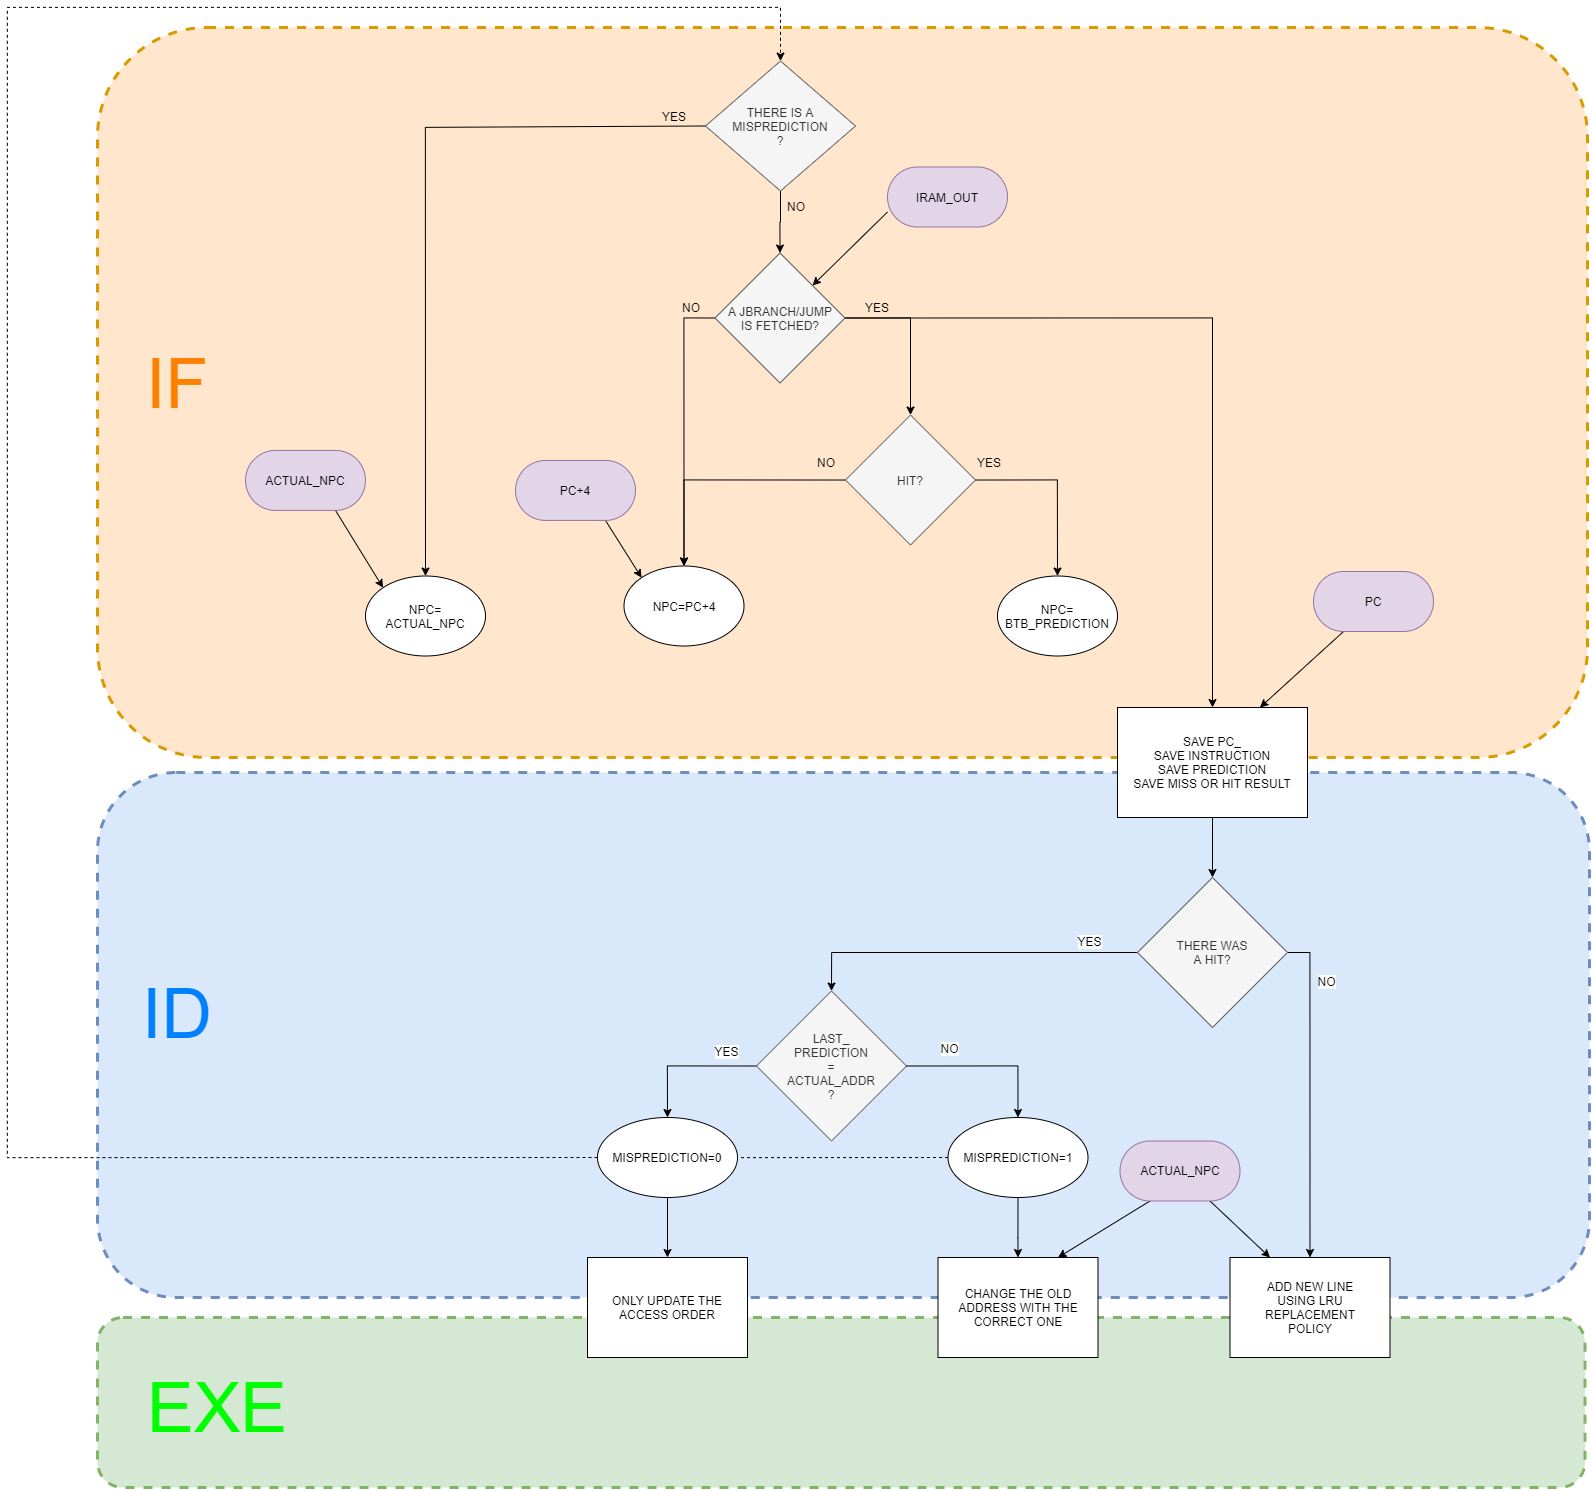

The diagram above was exported from draw.io. Its source (the exported page's mxGraphModel, read from the mxfile embedded in the PNG):
<mxGraphModel dx="3649" dy="1457" grid="1" gridSize="10" guides="1" tooltips="1" connect="1" arrows="1" fold="1" page="1" pageScale="1" pageWidth="1169" pageHeight="827" background="#FFFFFF" math="0" shadow="0">
  <root>
    <mxCell id="0" />
    <mxCell id="1" parent="0" />
    <mxCell id="jkcg2aajqPYHPiZAm2CP-61" value="" style="rounded=1;whiteSpace=wrap;html=1;fillColor=#d5e8d4;strokeColor=#82b366;strokeWidth=3;dashed=1;" parent="1" vertex="1">
      <mxGeometry x="-180" y="1320" width="1487.5" height="170" as="geometry" />
    </mxCell>
    <mxCell id="jkcg2aajqPYHPiZAm2CP-60" value="" style="rounded=1;whiteSpace=wrap;html=1;fillColor=#dae8fc;strokeColor=#6c8ebf;strokeWidth=3;dashed=1;" parent="1" vertex="1">
      <mxGeometry x="-180" y="775" width="1492" height="525" as="geometry" />
    </mxCell>
    <mxCell id="jkcg2aajqPYHPiZAm2CP-59" value="" style="rounded=1;whiteSpace=wrap;html=1;fillColor=#ffe6cc;strokeColor=#d79b00;strokeWidth=3;dashed=1;" parent="1" vertex="1">
      <mxGeometry x="-180" y="30" width="1490" height="730" as="geometry" />
    </mxCell>
    <mxCell id="H-YcIPxUel5KUlfowVhq-2" style="edgeStyle=orthogonalEdgeStyle;rounded=0;orthogonalLoop=1;jettySize=auto;html=1;exitX=1;exitY=0.5;exitDx=0;exitDy=0;entryX=0.5;entryY=0;entryDx=0;entryDy=0;" parent="1" source="SHJ7XQLTiW_wgklGSq_L-8" target="SHJ7XQLTiW_wgklGSq_L-23" edge="1">
      <mxGeometry relative="1" as="geometry" />
    </mxCell>
    <mxCell id="H-YcIPxUel5KUlfowVhq-16" style="edgeStyle=orthogonalEdgeStyle;rounded=0;orthogonalLoop=1;jettySize=auto;html=1;exitX=0;exitY=0.5;exitDx=0;exitDy=0;entryX=0.5;entryY=0;entryDx=0;entryDy=0;" parent="1" source="SHJ7XQLTiW_wgklGSq_L-8" target="jkcg2aajqPYHPiZAm2CP-9" edge="1">
      <mxGeometry relative="1" as="geometry">
        <mxPoint x="272.294117647059" y="357.32352941176475" as="targetPoint" />
      </mxGeometry>
    </mxCell>
    <mxCell id="jkcg2aajqPYHPiZAm2CP-16" style="edgeStyle=orthogonalEdgeStyle;rounded=0;orthogonalLoop=1;jettySize=auto;html=1;exitX=1;exitY=0.5;exitDx=0;exitDy=0;entryX=0.5;entryY=0;entryDx=0;entryDy=0;" parent="1" source="SHJ7XQLTiW_wgklGSq_L-8" target="jkcg2aajqPYHPiZAm2CP-15" edge="1">
      <mxGeometry relative="1" as="geometry" />
    </mxCell>
    <mxCell id="SHJ7XQLTiW_wgklGSq_L-8" value="A JBRANCH/JUMP&lt;br&gt;IS FETCHED?" style="rhombus;whiteSpace=wrap;html=1;fillColor=#f5f5f5;strokeColor=#666666;fontColor=#333333;" parent="1" vertex="1">
      <mxGeometry x="437.5" y="255.5" width="130" height="130" as="geometry" />
    </mxCell>
    <mxCell id="SHJ7XQLTiW_wgklGSq_L-15" value="NO" style="text;html=1;resizable=0;points=[];autosize=1;align=left;verticalAlign=top;spacingTop=-4;" parent="1" vertex="1">
      <mxGeometry x="403" y="300.5" width="30" height="20" as="geometry" />
    </mxCell>
    <mxCell id="SHJ7XQLTiW_wgklGSq_L-16" value="YES" style="text;html=1;resizable=0;points=[];autosize=1;align=left;verticalAlign=top;spacingTop=-4;" parent="1" vertex="1">
      <mxGeometry x="585.5" y="300.5" width="40" height="20" as="geometry" />
    </mxCell>
    <mxCell id="SHJ7XQLTiW_wgklGSq_L-36" style="edgeStyle=orthogonalEdgeStyle;rounded=0;orthogonalLoop=1;jettySize=auto;html=1;exitX=1;exitY=0.5;exitDx=0;exitDy=0;entryX=0.5;entryY=0;entryDx=0;entryDy=0;" parent="1" source="SHJ7XQLTiW_wgklGSq_L-23" target="jkcg2aajqPYHPiZAm2CP-14" edge="1">
      <mxGeometry relative="1" as="geometry">
        <mxPoint x="780" y="564.5" as="targetPoint" />
      </mxGeometry>
    </mxCell>
    <mxCell id="SHJ7XQLTiW_wgklGSq_L-37" style="edgeStyle=orthogonalEdgeStyle;rounded=0;orthogonalLoop=1;jettySize=auto;html=1;exitX=0;exitY=0.5;exitDx=0;exitDy=0;entryX=0.5;entryY=0;entryDx=0;entryDy=0;" parent="1" source="SHJ7XQLTiW_wgklGSq_L-23" target="jkcg2aajqPYHPiZAm2CP-9" edge="1">
      <mxGeometry relative="1" as="geometry">
        <mxPoint x="765" y="588.0714285714287" as="targetPoint" />
      </mxGeometry>
    </mxCell>
    <mxCell id="SHJ7XQLTiW_wgklGSq_L-23" value="HIT?" style="rhombus;whiteSpace=wrap;html=1;fillColor=#f5f5f5;strokeColor=#666666;fontColor=#333333;" parent="1" vertex="1">
      <mxGeometry x="568" y="417.52941176470586" width="130" height="130" as="geometry" />
    </mxCell>
    <mxCell id="SHJ7XQLTiW_wgklGSq_L-38" value="YES" style="text;html=1;resizable=0;points=[];autosize=1;align=left;verticalAlign=top;spacingTop=-4;" parent="1" vertex="1">
      <mxGeometry x="698" y="455.91176470588243" width="40" height="20" as="geometry" />
    </mxCell>
    <mxCell id="SHJ7XQLTiW_wgklGSq_L-39" value="NO" style="text;html=1;resizable=0;points=[];autosize=1;align=left;verticalAlign=top;spacingTop=-4;" parent="1" vertex="1">
      <mxGeometry x="538" y="456" width="30" height="20" as="geometry" />
    </mxCell>
    <mxCell id="jkcg2aajqPYHPiZAm2CP-3" style="rounded=0;orthogonalLoop=1;jettySize=auto;html=1;exitX=0;exitY=0.75;exitDx=0;exitDy=0;entryX=1;entryY=0;entryDx=0;entryDy=0;" parent="1" source="H-YcIPxUel5KUlfowVhq-13" target="SHJ7XQLTiW_wgklGSq_L-8" edge="1">
      <mxGeometry relative="1" as="geometry" />
    </mxCell>
    <mxCell id="H-YcIPxUel5KUlfowVhq-13" value="IRAM_OUT" style="rounded=1;whiteSpace=wrap;html=1;arcSize=50;fillColor=#e1d5e7;strokeColor=#9673a6;" parent="1" vertex="1">
      <mxGeometry x="610" y="169.5" width="120" height="60" as="geometry" />
    </mxCell>
    <mxCell id="jkcg2aajqPYHPiZAm2CP-2" style="edgeStyle=orthogonalEdgeStyle;rounded=0;orthogonalLoop=1;jettySize=auto;html=1;exitX=0.5;exitY=1;exitDx=0;exitDy=0;entryX=0.5;entryY=0;entryDx=0;entryDy=0;" parent="1" source="jkcg2aajqPYHPiZAm2CP-1" target="SHJ7XQLTiW_wgklGSq_L-8" edge="1">
      <mxGeometry relative="1" as="geometry" />
    </mxCell>
    <mxCell id="jkcg2aajqPYHPiZAm2CP-5" style="edgeStyle=orthogonalEdgeStyle;rounded=0;orthogonalLoop=1;jettySize=auto;html=1;exitX=0;exitY=0.5;exitDx=0;exitDy=0;entryX=0.5;entryY=0;entryDx=0;entryDy=0;" parent="1" source="jkcg2aajqPYHPiZAm2CP-1" target="jkcg2aajqPYHPiZAm2CP-10" edge="1">
      <mxGeometry relative="1" as="geometry">
        <mxPoint x="333.47058823529414" y="130.26470588235293" as="targetPoint" />
        <Array as="points">
          <mxPoint x="428" y="130" />
          <mxPoint x="148" y="130" />
        </Array>
      </mxGeometry>
    </mxCell>
    <mxCell id="jkcg2aajqPYHPiZAm2CP-1" value="THERE IS A&lt;br&gt;MISPREDICTION&lt;br&gt;?&lt;br&gt;" style="rhombus;whiteSpace=wrap;html=1;fillColor=#f5f5f5;strokeColor=#666666;fontColor=#333333;" parent="1" vertex="1">
      <mxGeometry x="428" y="63.5" width="150" height="130" as="geometry" />
    </mxCell>
    <mxCell id="jkcg2aajqPYHPiZAm2CP-9" value="NPC=PC+4" style="ellipse;whiteSpace=wrap;html=1;" parent="1" vertex="1">
      <mxGeometry x="346.5" y="568.5" width="120" height="80" as="geometry" />
    </mxCell>
    <mxCell id="jkcg2aajqPYHPiZAm2CP-10" value="NPC=&lt;br&gt;ACTUAL_NPC" style="ellipse;whiteSpace=wrap;html=1;" parent="1" vertex="1">
      <mxGeometry x="88" y="578.5" width="120" height="80" as="geometry" />
    </mxCell>
    <mxCell id="jkcg2aajqPYHPiZAm2CP-14" value="NPC=&lt;br&gt;BTB_PREDICTION" style="ellipse;whiteSpace=wrap;html=1;" parent="1" vertex="1">
      <mxGeometry x="720" y="578.5" width="120" height="80" as="geometry" />
    </mxCell>
    <mxCell id="jkcg2aajqPYHPiZAm2CP-36" style="edgeStyle=orthogonalEdgeStyle;rounded=0;orthogonalLoop=1;jettySize=auto;html=1;exitX=0.5;exitY=1;exitDx=0;exitDy=0;entryX=0.5;entryY=0;entryDx=0;entryDy=0;" parent="1" source="jkcg2aajqPYHPiZAm2CP-15" target="jkcg2aajqPYHPiZAm2CP-35" edge="1">
      <mxGeometry relative="1" as="geometry" />
    </mxCell>
    <mxCell id="jkcg2aajqPYHPiZAm2CP-15" value="SAVE PC_&lt;br&gt;SAVE INSTRUCTION&lt;br&gt;SAVE PREDICTION&lt;br&gt;SAVE MISS OR HIT RESULT" style="rounded=0;whiteSpace=wrap;html=1;" parent="1" vertex="1">
      <mxGeometry x="840" y="710" width="190" height="110" as="geometry" />
    </mxCell>
    <mxCell id="jkcg2aajqPYHPiZAm2CP-22" style="rounded=0;orthogonalLoop=1;jettySize=auto;html=1;exitX=0.25;exitY=1;exitDx=0;exitDy=0;entryX=0.75;entryY=0;entryDx=0;entryDy=0;" parent="1" source="jkcg2aajqPYHPiZAm2CP-19" target="jkcg2aajqPYHPiZAm2CP-15" edge="1">
      <mxGeometry relative="1" as="geometry" />
    </mxCell>
    <mxCell id="jkcg2aajqPYHPiZAm2CP-19" value="PC" style="rounded=1;whiteSpace=wrap;html=1;arcSize=50;fillColor=#e1d5e7;strokeColor=#9673a6;" parent="1" vertex="1">
      <mxGeometry x="1036" y="574" width="120" height="60" as="geometry" />
    </mxCell>
    <mxCell id="9B7I_6H6rmiWk5faLL6r-1" style="edgeStyle=orthogonalEdgeStyle;rounded=0;orthogonalLoop=1;jettySize=auto;html=1;exitX=0;exitY=0.5;exitDx=0;exitDy=0;entryX=0.5;entryY=0;entryDx=0;entryDy=0;dashed=1;strokeWidth=1;strokeColor=#000000;" parent="1" source="C5uENEVup_MBsDDymrzr-3" target="jkcg2aajqPYHPiZAm2CP-1" edge="1">
      <mxGeometry relative="1" as="geometry">
        <Array as="points">
          <mxPoint x="-270" y="1160" />
          <mxPoint x="-270" y="10" />
          <mxPoint x="503" y="10" />
        </Array>
        <mxPoint x="1307.5" y="1124.5" as="sourcePoint" />
      </mxGeometry>
    </mxCell>
    <mxCell id="jkcg2aajqPYHPiZAm2CP-39" style="edgeStyle=orthogonalEdgeStyle;rounded=0;orthogonalLoop=1;jettySize=auto;html=1;exitX=1;exitY=0.5;exitDx=0;exitDy=0;entryX=0.5;entryY=0;entryDx=0;entryDy=0;" parent="1" source="jkcg2aajqPYHPiZAm2CP-35" target="jkcg2aajqPYHPiZAm2CP-37" edge="1">
      <mxGeometry relative="1" as="geometry" />
    </mxCell>
    <mxCell id="jkcg2aajqPYHPiZAm2CP-40" value="NO" style="text;html=1;resizable=0;points=[];align=center;verticalAlign=middle;labelBackgroundColor=#ffffff;" parent="jkcg2aajqPYHPiZAm2CP-39" vertex="1" connectable="0">
      <mxGeometry x="-0.7476" y="1" relative="1" as="geometry">
        <mxPoint x="14.5" y="10" as="offset" />
      </mxGeometry>
    </mxCell>
    <mxCell id="jkcg2aajqPYHPiZAm2CP-42" style="edgeStyle=orthogonalEdgeStyle;rounded=0;orthogonalLoop=1;jettySize=auto;html=1;exitX=0;exitY=0.5;exitDx=0;exitDy=0;entryX=0.5;entryY=0;entryDx=0;entryDy=0;" parent="1" source="jkcg2aajqPYHPiZAm2CP-35" target="jkcg2aajqPYHPiZAm2CP-41" edge="1">
      <mxGeometry relative="1" as="geometry" />
    </mxCell>
    <mxCell id="jkcg2aajqPYHPiZAm2CP-43" value="YES" style="text;html=1;resizable=0;points=[];align=center;verticalAlign=middle;labelBackgroundColor=#ffffff;" parent="jkcg2aajqPYHPiZAm2CP-42" vertex="1" connectable="0">
      <mxGeometry x="-0.5531" y="-2" relative="1" as="geometry">
        <mxPoint x="28" y="-10" as="offset" />
      </mxGeometry>
    </mxCell>
    <mxCell id="jkcg2aajqPYHPiZAm2CP-35" value="THERE WAS&lt;br&gt;A HIT?&lt;br&gt;" style="rhombus;whiteSpace=wrap;html=1;fillColor=#f5f5f5;strokeColor=#666666;fontColor=#333333;" parent="1" vertex="1">
      <mxGeometry x="860" y="880" width="150" height="150" as="geometry" />
    </mxCell>
    <mxCell id="jkcg2aajqPYHPiZAm2CP-37" value="ADD NEW LINE&lt;br&gt;USING LRU REPLACEMENT&lt;br&gt;POLICY&lt;br&gt;" style="rounded=0;whiteSpace=wrap;html=1;" parent="1" vertex="1">
      <mxGeometry x="952.5" y="1260" width="160" height="100" as="geometry" />
    </mxCell>
    <mxCell id="jkcg2aajqPYHPiZAm2CP-57" style="edgeStyle=orthogonalEdgeStyle;rounded=0;orthogonalLoop=1;jettySize=auto;html=1;exitX=0;exitY=0.5;exitDx=0;exitDy=0;entryX=0.5;entryY=0;entryDx=0;entryDy=0;" parent="1" source="jkcg2aajqPYHPiZAm2CP-41" target="C5uENEVup_MBsDDymrzr-3" edge="1">
      <mxGeometry relative="1" as="geometry" />
    </mxCell>
    <mxCell id="jkcg2aajqPYHPiZAm2CP-58" value="YES" style="text;html=1;resizable=0;points=[];align=center;verticalAlign=middle;labelBackgroundColor=#ffffff;" parent="jkcg2aajqPYHPiZAm2CP-57" vertex="1" connectable="0">
      <mxGeometry x="-0.8118" y="4" relative="1" as="geometry">
        <mxPoint x="-17" y="-20" as="offset" />
      </mxGeometry>
    </mxCell>
    <mxCell id="C5uENEVup_MBsDDymrzr-1" style="edgeStyle=orthogonalEdgeStyle;rounded=0;orthogonalLoop=1;jettySize=auto;html=1;exitX=0.5;exitY=1;exitDx=0;exitDy=0;entryX=0.5;entryY=0;entryDx=0;entryDy=0;" edge="1" parent="1" source="C5uENEVup_MBsDDymrzr-5" target="jkcg2aajqPYHPiZAm2CP-52">
      <mxGeometry relative="1" as="geometry">
        <Array as="points">
          <mxPoint x="740.5" y="1240" />
          <mxPoint x="740.5" y="1240" />
        </Array>
      </mxGeometry>
    </mxCell>
    <mxCell id="C5uENEVup_MBsDDymrzr-2" value="YES" style="text;html=1;align=center;verticalAlign=middle;resizable=0;points=[];labelBackgroundColor=#ffffff;" vertex="1" connectable="0" parent="C5uENEVup_MBsDDymrzr-1">
      <mxGeometry x="-0.3356" y="3" relative="1" as="geometry">
        <mxPoint x="-11" y="-61.4" as="offset" />
      </mxGeometry>
    </mxCell>
    <mxCell id="jkcg2aajqPYHPiZAm2CP-41" value="LAST_&lt;br&gt;PREDICTION&lt;br&gt;=&lt;br&gt;ACTUAL_ADDR&lt;br&gt;?" style="rhombus;whiteSpace=wrap;html=1;fillColor=#f5f5f5;strokeColor=#666666;fontColor=#333333;" parent="1" vertex="1">
      <mxGeometry x="479" y="993.5" width="150" height="150" as="geometry" />
    </mxCell>
    <mxCell id="jkcg2aajqPYHPiZAm2CP-45" style="rounded=0;orthogonalLoop=1;jettySize=auto;html=1;exitX=0.75;exitY=1;exitDx=0;exitDy=0;entryX=0.25;entryY=0;entryDx=0;entryDy=0;" parent="1" source="jkcg2aajqPYHPiZAm2CP-44" target="jkcg2aajqPYHPiZAm2CP-37" edge="1">
      <mxGeometry relative="1" as="geometry" />
    </mxCell>
    <mxCell id="jkcg2aajqPYHPiZAm2CP-53" style="edgeStyle=none;rounded=0;orthogonalLoop=1;jettySize=auto;html=1;exitX=0.25;exitY=1;exitDx=0;exitDy=0;entryX=0.75;entryY=0;entryDx=0;entryDy=0;" parent="1" source="jkcg2aajqPYHPiZAm2CP-44" target="jkcg2aajqPYHPiZAm2CP-52" edge="1">
      <mxGeometry relative="1" as="geometry" />
    </mxCell>
    <mxCell id="jkcg2aajqPYHPiZAm2CP-44" value="ACTUAL_NPC" style="rounded=1;whiteSpace=wrap;html=1;arcSize=50;fillColor=#e1d5e7;strokeColor=#9673a6;" parent="1" vertex="1">
      <mxGeometry x="842.5" y="1143.4985714285715" width="120" height="60" as="geometry" />
    </mxCell>
    <mxCell id="jkcg2aajqPYHPiZAm2CP-47" style="edgeStyle=none;rounded=0;orthogonalLoop=1;jettySize=auto;html=1;exitX=0.75;exitY=1;exitDx=0;exitDy=0;entryX=0;entryY=0;entryDx=0;entryDy=0;" parent="1" source="jkcg2aajqPYHPiZAm2CP-46" target="jkcg2aajqPYHPiZAm2CP-10" edge="1">
      <mxGeometry relative="1" as="geometry" />
    </mxCell>
    <mxCell id="jkcg2aajqPYHPiZAm2CP-46" value="ACTUAL_NPC" style="rounded=1;whiteSpace=wrap;html=1;arcSize=50;fillColor=#e1d5e7;strokeColor=#9673a6;" parent="1" vertex="1">
      <mxGeometry x="-32" y="452.92857142857156" width="120" height="60" as="geometry" />
    </mxCell>
    <mxCell id="jkcg2aajqPYHPiZAm2CP-49" style="edgeStyle=none;rounded=0;orthogonalLoop=1;jettySize=auto;html=1;exitX=0.75;exitY=1;exitDx=0;exitDy=0;entryX=0;entryY=0;entryDx=0;entryDy=0;" parent="1" source="jkcg2aajqPYHPiZAm2CP-48" target="jkcg2aajqPYHPiZAm2CP-9" edge="1">
      <mxGeometry relative="1" as="geometry" />
    </mxCell>
    <mxCell id="jkcg2aajqPYHPiZAm2CP-48" value="PC+4" style="rounded=1;whiteSpace=wrap;html=1;arcSize=50;fillColor=#e1d5e7;strokeColor=#9673a6;" parent="1" vertex="1">
      <mxGeometry x="238" y="462.92857142857156" width="120" height="60" as="geometry" />
    </mxCell>
    <mxCell id="jkcg2aajqPYHPiZAm2CP-52" value="CHANGE THE OLD ADDRESS WITH THE&lt;br&gt;CORRECT ONE&lt;br&gt;" style="rounded=0;whiteSpace=wrap;html=1;" parent="1" vertex="1">
      <mxGeometry x="660.5" y="1260" width="160" height="100" as="geometry" />
    </mxCell>
    <mxCell id="jkcg2aajqPYHPiZAm2CP-56" value="ONLY UPDATE THE ACCESS ORDER&lt;br&gt;" style="rounded=0;whiteSpace=wrap;html=1;" parent="1" vertex="1">
      <mxGeometry x="310" y="1260" width="160" height="100" as="geometry" />
    </mxCell>
    <mxCell id="jkcg2aajqPYHPiZAm2CP-62" value="&lt;font style=&quot;font-size: 70px&quot;&gt;IF&lt;/font&gt;" style="text;html=1;strokeColor=none;fillColor=none;align=center;verticalAlign=middle;whiteSpace=wrap;rounded=0;dashed=1;strokeWidth=2;fontSize=63;fontColor=#FF8000;" parent="1" vertex="1">
      <mxGeometry x="-140" y="343" width="80" height="85" as="geometry" />
    </mxCell>
    <mxCell id="jkcg2aajqPYHPiZAm2CP-63" value="&lt;span style=&quot;font-size: 70px&quot;&gt;&lt;font color=&quot;#007fff&quot;&gt;ID&lt;/font&gt;&lt;/span&gt;" style="text;html=1;strokeColor=none;fillColor=none;align=center;verticalAlign=middle;whiteSpace=wrap;rounded=0;dashed=1;strokeWidth=2;fontSize=63;fontColor=#FF8000;" parent="1" vertex="1">
      <mxGeometry x="-140" y="973.5" width="80" height="85" as="geometry" />
    </mxCell>
    <mxCell id="jkcg2aajqPYHPiZAm2CP-64" value="&lt;span style=&quot;font-size: 70px&quot;&gt;&lt;font color=&quot;#00ff00&quot;&gt;EXE&lt;/font&gt;&lt;/span&gt;" style="text;html=1;strokeColor=none;fillColor=none;align=center;verticalAlign=middle;whiteSpace=wrap;rounded=0;dashed=1;strokeWidth=2;fontSize=63;fontColor=#FF8000;" parent="1" vertex="1">
      <mxGeometry x="-131.5" y="1367.5" width="142" height="85" as="geometry" />
    </mxCell>
    <mxCell id="jkcg2aajqPYHPiZAm2CP-68" value="YES" style="text;html=1;resizable=0;points=[];autosize=1;align=left;verticalAlign=top;spacingTop=-4;" parent="1" vertex="1">
      <mxGeometry x="383" y="110" width="40" height="20" as="geometry" />
    </mxCell>
    <mxCell id="jkcg2aajqPYHPiZAm2CP-69" value="NO" style="text;html=1;resizable=0;points=[];autosize=1;align=left;verticalAlign=top;spacingTop=-4;" parent="1" vertex="1">
      <mxGeometry x="508" y="199.5" width="30" height="20" as="geometry" />
    </mxCell>
    <mxCell id="C5uENEVup_MBsDDymrzr-4" style="edgeStyle=orthogonalEdgeStyle;rounded=0;orthogonalLoop=1;jettySize=auto;html=1;exitX=0.5;exitY=1;exitDx=0;exitDy=0;entryX=0.5;entryY=0;entryDx=0;entryDy=0;" edge="1" parent="1" source="C5uENEVup_MBsDDymrzr-3" target="jkcg2aajqPYHPiZAm2CP-56">
      <mxGeometry relative="1" as="geometry" />
    </mxCell>
    <mxCell id="C5uENEVup_MBsDDymrzr-8" style="edgeStyle=orthogonalEdgeStyle;rounded=0;orthogonalLoop=1;jettySize=auto;html=1;exitX=0;exitY=0.5;exitDx=0;exitDy=0;dashed=1;entryX=0;entryY=0.5;entryDx=0;entryDy=0;" edge="1" parent="1" source="C5uENEVup_MBsDDymrzr-5" target="C5uENEVup_MBsDDymrzr-3">
      <mxGeometry relative="1" as="geometry">
        <mxPoint x="-270" y="1160" as="targetPoint" />
        <Array as="points">
          <mxPoint x="480" y="1160" />
          <mxPoint x="480" y="1160" />
        </Array>
      </mxGeometry>
    </mxCell>
    <mxCell id="C5uENEVup_MBsDDymrzr-5" value="MISPREDICTION=1" style="ellipse;whiteSpace=wrap;html=1;" vertex="1" parent="1">
      <mxGeometry x="670.5" y="1120" width="140" height="80" as="geometry" />
    </mxCell>
    <mxCell id="C5uENEVup_MBsDDymrzr-6" style="edgeStyle=orthogonalEdgeStyle;rounded=0;orthogonalLoop=1;jettySize=auto;html=1;exitX=1;exitY=0.5;exitDx=0;exitDy=0;entryX=0.5;entryY=0;entryDx=0;entryDy=0;" edge="1" parent="1" source="jkcg2aajqPYHPiZAm2CP-41" target="C5uENEVup_MBsDDymrzr-5">
      <mxGeometry relative="1" as="geometry">
        <mxPoint x="705.5" y="1058.4099999999999" as="sourcePoint" />
        <mxPoint x="740.5" y="1260" as="targetPoint" />
      </mxGeometry>
    </mxCell>
    <mxCell id="C5uENEVup_MBsDDymrzr-7" value="NO" style="text;html=1;align=center;verticalAlign=middle;resizable=0;points=[];labelBackgroundColor=#ffffff;" vertex="1" connectable="0" parent="C5uENEVup_MBsDDymrzr-6">
      <mxGeometry x="-0.3356" y="3" relative="1" as="geometry">
        <mxPoint x="-12.62" y="-15.489999999999997" as="offset" />
      </mxGeometry>
    </mxCell>
    <mxCell id="C5uENEVup_MBsDDymrzr-3" value="MISPREDICTION=0" style="ellipse;whiteSpace=wrap;html=1;" vertex="1" parent="1">
      <mxGeometry x="320" y="1120" width="140" height="80" as="geometry" />
    </mxCell>
  </root>
</mxGraphModel>